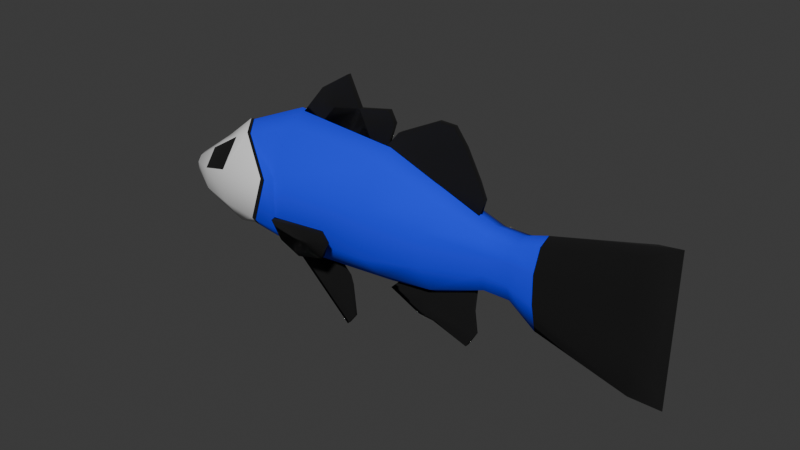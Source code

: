 # Source: Perch.blend  (saved by Blender 4.3.32; exported with 4.5.12 LTS)
import bpy
from mathutils import Matrix  # noqa: F401  (used for matrix-valued properties, if any)

bpy.ops.wm.read_factory_settings(use_empty=True)
scene = bpy.context.scene
scene.name = 'Scene'

# ---- collections
col_collection = bpy.data.collections.new('Collection'); scene.collection.children.link(col_collection)

# ---- materials (node trees are filled in below, after node groups)
mat_material_001 = bpy.data.materials.new('Material.001')
mat_material_002 = bpy.data.materials.new('Material.002')
mat_material_003 = bpy.data.materials.new('Material.003')

# ---- material node trees
mat_material_001.use_nodes = True; mat_material_001.node_tree.nodes.clear()
_N = mat_material_001.node_tree.nodes; _L = mat_material_001.node_tree.links
n0 = _N.new('ShaderNodeBsdfPrincipled'); n0.name = 'Principled BSDF'; n0.location = (10, 300)
n0.inputs[0].default_value = (0.0, 0.0242, 1.0, 1.0)
n0.inputs[2].default_value = 1.0
n1 = _N.new('ShaderNodeOutputMaterial'); n1.name = 'Material Output'; n1.location = (300, 300)
_L.new(n0.outputs[0], n1.inputs[0])
n1.is_active_output = True
mat_material_002.use_nodes = True; mat_material_002.node_tree.nodes.clear()
_N = mat_material_002.node_tree.nodes; _L = mat_material_002.node_tree.links
n0 = _N.new('ShaderNodeBsdfPrincipled'); n0.name = 'Principled BSDF'; n0.location = (10, 300)
n0.inputs[2].default_value = 1.0
n1 = _N.new('ShaderNodeOutputMaterial'); n1.name = 'Material Output'; n1.location = (300, 300)
_L.new(n0.outputs[0], n1.inputs[0])
n1.is_active_output = True
mat_material_003.use_nodes = True; mat_material_003.node_tree.nodes.clear()
_N = mat_material_003.node_tree.nodes; _L = mat_material_003.node_tree.links
n0 = _N.new('ShaderNodeBsdfPrincipled'); n0.name = 'Principled BSDF'; n0.location = (10, 300)
n0.inputs[0].default_value = (0.0, 0.0, 0.0, 1.0)
n0.inputs[2].default_value = 1.0
n1 = _N.new('ShaderNodeOutputMaterial'); n1.name = 'Material Output'; n1.location = (300, 300)
_L.new(n0.outputs[0], n1.inputs[0])
n1.is_active_output = True

# ---- world
world_world = bpy.data.worlds.new('World'); scene.world = world_world
world_world.use_nodes = True; world_world.node_tree.nodes.clear()
_N = world_world.node_tree.nodes; _L = world_world.node_tree.links
n0 = _N.new('ShaderNodeOutputWorld'); n0.name = 'World Output'; n0.location = (300, 300)
n1 = _N.new('ShaderNodeBackground'); n1.name = 'Background'; n1.location = (10, 300)
n1.inputs[0].default_value = (0.05088, 0.05088, 0.05088, 1.0)
_L.new(n1.outputs[0], n0.inputs[0])
n0.is_active_output = True
world_world.color = (0.05088, 0.05088, 0.05088)
world_world.sun_shadow_jitter_overblur = 0.0

# ---- meshes
me_cylinder = bpy.data.meshes.new('Cylinder')
me_cylinder.from_pydata([(0.0, 0.945, -2.984), (0.0, 0.571, 1.919), (0.0, -0.945, -2.984), (0.0, -0.4742, 1.919), (-0.2449, -0.3744, 1.919), (-0.3074, -0.09971, 1.898), (-0.2884, 0.2233, 1.898), (-0.2449, 0.4712, 1.919), (0.0, 1.289, 4.276e-15), (0.0, -1.028, -1.142e-08), (-0.3126, -0.7815, 1.555e-09), (-0.6535, -0.3849, -0.0215), (-0.6345, 0.4117, -0.0215), (-0.3126, 1.043, 1.297e-08), (0.0, 0.9275, 0.9596), (0.0, -0.8791, 0.9596), (-0.2858, -0.7066, 0.9596), (-0.4867, -0.2415, 0.9381), (-0.4676, 0.3167, 0.9381), (-0.2858, 0.7549, 0.9596), (0.0, -1.175, -1.84), (-0.3185, -0.9007, -1.84), (-0.713, -0.4304, -1.862), (-0.6939, 0.4572, -1.862), (-0.3185, 1.162, -1.84), (0.0, 1.436, -1.84), (0.0, -0.2823, -4.468), (0.0, -0.2823, -4.468), (0.0, -0.2823, -4.468), (0.0, -0.2823, -4.468), (0.0, -0.2823, -4.468), (0.0, -0.2823, -4.468), (-0.2928, 0.8392, -2.769), (-0.822, 0.4307, -1.939), (-0.763, -0.388, -2.26), (-0.2948, -0.799, -2.695), (0.0, -0.9234, -3.05), (-0.4099, -0.7645, -2.984), (-0.3045, -0.7789, -2.765), (-0.7532, -0.292, -2.984), (-0.7675, -0.3725, -2.335), (-0.7532, 0.292, -2.984), (-0.8259, 0.4371, -2.018), (-0.4099, 0.7645, -2.984), (-0.3025, 0.8412, -2.838), (0.0, 0.9458, -3.05), (-0.5829, -0.2784, -3.604), (-0.1652, -0.2627, -4.313), (0.0, -0.4004, -4.313), (-0.09277, -0.3624, -4.313), (-0.1652, -0.1395, -4.313), (-0.09277, -0.0399, -4.313), (0.0, -0.001835, -4.313), (-0.3659, -0.577, -3.604), (0.0, 0.5035, -3.604), (-0.3659, 0.3894, -3.604), (-0.5829, 0.09078, -3.604), (0.0, -0.6911, -3.604), (-0.2047, -0.7368, 2.792), (0.0, -0.8334, 2.792), (-0.3227, -0.248, 2.796), (-0.3354, 0.2318, 2.796), (-0.2047, 0.6101, 2.802), (0.0, 0.7067, 2.802), (-0.2451, 0.4702, 2.37), (0.0, 0.5698, 2.37), (-0.3075, -0.09936, 2.348), (-0.2885, 0.2229, 2.348), (0.0, -0.473, 2.37), (-0.2451, -0.3734, 2.37), (-0.1971, -1.161, 4.315), (0.0, -1.317, 4.758), (-0.2761, -0.3725, 4.322), (-0.2966, 0.4015, 4.322), (-0.1971, 1.012, 4.331), (0.0, 1.168, 4.774), (0.2449, -0.3744, 1.919), (0.3074, -0.09971, 1.898), (0.2884, 0.2233, 1.898), (0.2449, 0.4712, 1.919), (0.3126, -0.7815, 1.555e-09), (0.6535, -0.3849, -0.0215), (0.6345, 0.4117, -0.0215), (0.3126, 1.043, 1.297e-08), (0.2858, -0.7066, 0.9596), (0.4867, -0.2415, 0.9381), (0.4676, 0.3167, 0.9381), (0.2858, 0.7549, 0.9596), (0.3185, -0.9007, -1.84), (0.713, -0.4304, -1.862), (0.6939, 0.4572, -1.862), (0.3185, 1.162, -1.84), (0.2928, 0.8392, -2.769), (0.822, 0.4307, -1.939), (0.763, -0.388, -2.26), (0.2948, -0.799, -2.695), (0.4099, -0.7645, -2.984), (0.3045, -0.7789, -2.765), (0.7532, -0.292, -2.984), (0.7675, -0.3725, -2.335), (0.7532, 0.292, -2.984), (0.8259, 0.4371, -2.018), (0.4099, 0.7645, -2.984), (0.3025, 0.8412, -2.838), (0.5829, -0.2784, -3.604), (0.1652, -0.2627, -4.313), (0.09277, -0.3624, -4.313), (0.1652, -0.1395, -4.313), (0.09277, -0.0399, -4.313), (0.3659, -0.577, -3.604), (0.3659, 0.3894, -3.604), (0.5829, 0.09078, -3.604), (0.2047, -0.7368, 2.792), (0.3227, -0.248, 2.796), (0.3354, 0.2318, 2.796), (0.2047, 0.6101, 2.802), (0.2451, 0.4702, 2.37), (0.3075, -0.09936, 2.348), (0.2885, 0.2229, 2.348), (0.2451, -0.3734, 2.37), (0.1971, -1.161, 4.315), (0.2761, -0.3725, 4.322), (0.2966, 0.4015, 4.322), (0.1971, 1.012, 4.331), (-0.02943, -0.5389, 1.68), (-0.04223, -1.557, 1.549), (-0.03269, -0.5971, 0.5407), (-0.03, -1.338, 0.6208), (-0.02958, -0.9362, 1.644), (-0.03714, -1.072, 0.07209), (-0.03298, -0.6024, 1.129), (-0.03119, -1.36, 0.9086), (-0.03485, -1.03, 0.8634), (-0.03858, -1.295, 1.703), (-0.03357, -1.205, 0.3465), (-0.03302, -1.195, 0.886), (-0.03269, -1.256, -1.979), (-0.03269, -2.197, -0.9575), (-0.03269, -0.7653, -1.979), (-0.03269, -0.725, -1.475), (-0.03269, -0.9837, -1.992), (-0.03269, -1.447, -0.8735), (-0.03269, -1.113, -1.992), (-0.03269, -2.01, -0.8147), (-0.03269, -1.281, -0.9256), (-0.03269, -0.8544, -1.992), (-0.03269, 1.28, -1.875), (-0.03269, 1.269, -0.3871), (-0.03269, 1.889, -1.36), (-0.03269, 2.208, -0.8463), (-0.03269, 1.011, -1.645), (-0.03269, 0.9999, -0.1575), (-0.03269, 1.62, -1.13), (-0.03269, 1.838, -0.03995), (-0.03269, 0.9271, -0.363), (-0.03269, 0.6472, 1.646), (-0.03269, 1.536, 0.1522), (-0.03269, 1.9, 0.884), (-0.03269, 1.231, -0.1054), (-0.03269, 1.626, 1.368), (-0.03269, 1.384, 0.02337), (-0.03269, 1.892, 1.165), (-0.03269, 1.169, 1.613), (-0.03269, 1.117, -0.2023), (-0.03269, 0.9079, 1.724), (-0.03269, 1.022, -0.2827), (-0.03269, 1.006, -0.9014), (-0.03269, 1.729, -0.585), (-0.03269, 1.315, -1.388), (-0.03269, 1.649, 0.06365), (-0.03269, 1.367, -0.7432), (-0.1084, -0.5389, 1.681), (-0.1212, -1.557, 1.548), (-0.1116, -0.5966, 0.5408), (-0.1089, -1.34, 0.6208), (-0.1085, -0.9357, 1.644), (-0.1161, -1.072, 0.07224), (-0.1119, -0.6023, 1.129), (-0.1101, -1.36, 0.9081), (-0.1138, -1.03, 0.8635), (-0.1175, -1.294, 1.703), (-0.1125, -1.206, 0.3466), (-0.112, -1.195, 0.8859), (0.04625, -1.256, -1.979), (0.04625, -2.197, -0.9575), (0.04625, -0.7653, -1.979), (0.04625, -0.725, -1.475), (0.04625, -0.9837, -1.992), (0.04625, -1.447, -0.8735), (0.04625, -1.113, -1.992), (0.04625, -2.01, -0.8147), (0.04625, -1.281, -0.9256), (0.04625, -0.8544, -1.992), (0.04625, 1.28, -1.875), (0.04625, 1.269, -0.3871), (0.04625, 1.889, -1.36), (0.04625, 2.208, -0.8463), (0.04625, 1.011, -1.645), (0.04625, 0.9999, -0.1575), (0.04625, 1.62, -1.13), (0.04625, 1.838, -0.03995), (0.04625, 0.9271, -0.363), (0.04625, 0.6472, 1.646), (0.04625, 1.536, 0.1522), (0.04625, 1.9, 0.884), (0.04625, 1.231, -0.1054), (0.04625, 1.626, 1.368), (0.04625, 1.384, 0.02337), (0.04625, 1.892, 1.165), (0.04625, 1.169, 1.613), (0.04625, 1.117, -0.2023), (0.04625, 0.9079, 1.724), (0.04625, 1.022, -0.2827), (0.04625, 1.006, -0.9014), (0.04625, 1.729, -0.585), (0.04625, 1.315, -1.388), (0.04625, 1.649, 0.06365), (0.04625, 1.367, -0.7432), (-0.6439, -0.8185, -1.424), (-0.8304, -0.5454, -0.7389), (-0.853, -0.2061, -1.792), (-1.113, 0.08074, -0.486), (-0.6855, -0.6228, -1.771), (-1.029, -0.138, -0.4423), (-0.5787, -0.7919, -1.417), (-0.7652, -0.5189, -0.7317), (-0.7878, -0.1795, -1.785), (-1.048, 0.1073, -0.4788), (-0.6203, -0.5963, -1.764), (-0.9638, -0.1115, -0.4351), (0.6439, -0.8185, -1.424), (0.8304, -0.5454, -0.7389), (0.853, -0.2061, -1.792), (1.113, 0.08074, -0.486), (0.6855, -0.6228, -1.771), (1.029, -0.138, -0.4423), (0.5787, -0.7919, -1.417), (0.7652, -0.5189, -0.7317), (0.7878, -0.1795, -1.785), (1.048, 0.1073, -0.4788), (0.6203, -0.5963, -1.764), (0.9638, -0.1115, -0.4351)], [], [(15, 3, 4, 16), (16, 4, 5, 17), (17, 5, 6, 18), (18, 6, 7, 19), (19, 7, 1, 14), (65, 64, 62, 63), (24, 13, 8, 25), (23, 12, 13, 24), (22, 11, 12, 23), (21, 10, 11, 22), (20, 9, 10, 21), (13, 19, 14, 8), (12, 18, 19, 13), (11, 17, 18, 12), (10, 16, 17, 11), (9, 15, 16, 10), (34, 33, 42, 40), (26, 27, 28, 29, 30, 31), (28, 27, 48, 49), (35, 34, 40, 38), (2, 35, 38, 36), (32, 0, 45, 44), (26, 31, 51, 52), (33, 32, 44, 42), (31, 30, 50, 51), (30, 29, 47, 50), (29, 28, 49, 47), (53, 46, 47, 49), (32, 33, 23, 24), (0, 32, 24, 25), (35, 2, 20, 21), (34, 35, 21, 22), (33, 34, 22, 23), (36, 38, 37), (37, 38, 40, 39), (39, 40, 42, 41), (41, 42, 44, 43), (43, 44, 45), (55, 54, 52, 51), (46, 56, 50, 47), (57, 53, 49, 48), (56, 55, 51, 50), (41, 43, 55, 56), (36, 37, 53, 57), (39, 41, 56, 46), (43, 45, 54, 55), (37, 39, 46, 53), (67, 66, 60, 61), (69, 68, 59, 58), (64, 67, 61, 62), (66, 69, 58, 60), (5, 4, 69, 66), (7, 6, 67, 64), (4, 3, 68, 69), (6, 5, 66, 67), (1, 7, 64, 65), (58, 59, 71, 70), (70, 71, 75, 74, 73, 72), (62, 61, 73, 74), (60, 58, 70, 72), (63, 62, 74, 75), (61, 60, 72, 73), (15, 84, 76, 3), (84, 85, 77, 76), (85, 86, 78, 77), (86, 87, 79, 78), (87, 14, 1, 79), (65, 63, 115, 116), (91, 25, 8, 83), (90, 91, 83, 82), (89, 90, 82, 81), (88, 89, 81, 80), (20, 88, 80, 9), (83, 8, 14, 87), (82, 83, 87, 86), (81, 82, 86, 85), (80, 81, 85, 84), (9, 80, 84, 15), (94, 99, 101, 93), (28, 106, 48, 27), (95, 97, 99, 94), (2, 36, 97, 95), (92, 103, 45, 0), (26, 52, 108, 31), (93, 101, 103, 92), (31, 108, 107, 30), (30, 107, 105, 29), (29, 105, 106, 28), (109, 106, 105, 104), (92, 91, 90, 93), (0, 25, 91, 92), (95, 88, 20, 2), (94, 89, 88, 95), (93, 90, 89, 94), (36, 96, 97), (96, 98, 99, 97), (98, 100, 101, 99), (100, 102, 103, 101), (102, 45, 103), (110, 108, 52, 54), (104, 105, 107, 111), (57, 48, 106, 109), (111, 107, 108, 110), (100, 111, 110, 102), (36, 57, 109, 96), (98, 104, 111, 100), (102, 110, 54, 45), (96, 109, 104, 98), (118, 114, 113, 117), (119, 112, 59, 68), (116, 115, 114, 118), (117, 113, 112, 119), (77, 117, 119, 76), (79, 116, 118, 78), (76, 119, 68, 3), (78, 118, 117, 77), (1, 65, 116, 79), (112, 120, 71, 59), (120, 121, 122, 123, 75, 71), (115, 123, 122, 114), (113, 121, 120, 112), (63, 75, 123, 115), (114, 122, 121, 113), (135, 131, 127, 134), (130, 132, 129, 126), (124, 128, 132, 130), (133, 125, 131, 135), (128, 133, 135, 132), (132, 135, 134, 129), (145, 144, 139, 138), (142, 143, 141, 140), (136, 137, 143, 142), (140, 141, 144, 145), (146, 147, 149, 148), (170, 169, 153, 167), (160, 161, 157, 156), (163, 162, 159, 158), (158, 159, 161, 160), (165, 164, 162, 163), (154, 155, 164, 165), (168, 170, 167, 152), (150, 166, 170, 168), (166, 151, 169, 170), (182, 181, 174, 178), (177, 173, 176, 179), (171, 177, 179, 175), (180, 182, 178, 172), (175, 179, 182, 180), (179, 176, 181, 182), (192, 185, 186, 191), (189, 187, 188, 190), (183, 189, 190, 184), (187, 192, 191, 188), (193, 195, 196, 194), (217, 214, 200, 216), (207, 203, 204, 208), (210, 205, 206, 209), (205, 207, 208, 206), (212, 210, 209, 211), (201, 212, 211, 202), (215, 199, 214, 217), (197, 215, 217, 213), (213, 217, 216, 198), (124, 130, 177, 171), (125, 133, 180, 172), (127, 131, 178, 174), (126, 129, 176, 173), (128, 124, 171, 175), (129, 134, 181, 176), (130, 126, 173, 177), (131, 125, 172, 178), (133, 128, 175, 180), (134, 127, 174, 181), (136, 142, 189, 183), (137, 136, 183, 184), (139, 144, 191, 186), (138, 139, 186, 185), (140, 145, 192, 187), (141, 143, 190, 188), (142, 140, 187, 189), (143, 137, 184, 190), (144, 141, 188, 191), (145, 138, 185, 192), (146, 148, 195, 193), (147, 146, 193, 194), (149, 147, 194, 196), (148, 149, 196, 195), (168, 152, 199, 215), (166, 150, 197, 213), (169, 151, 198, 216), (167, 153, 200, 214), (160, 156, 203, 207), (155, 154, 201, 202), (164, 155, 202, 211), (156, 157, 204, 203), (163, 158, 205, 210), (161, 159, 206, 208), (158, 160, 207, 205), (157, 161, 208, 204), (159, 162, 209, 206), (165, 163, 210, 212), (162, 164, 211, 209), (154, 165, 212, 201), (151, 166, 213, 198), (152, 167, 214, 199), (150, 168, 215, 197), (153, 169, 216, 200), (222, 223, 221, 220), (218, 219, 223, 222), (228, 226, 227, 229), (224, 228, 229, 225), (218, 222, 228, 224), (219, 218, 224, 225), (221, 223, 229, 227), (220, 221, 227, 226), (222, 220, 226, 228), (223, 219, 225, 229), (234, 232, 233, 235), (230, 234, 235, 231), (240, 241, 239, 238), (236, 237, 241, 240), (230, 236, 240, 234), (231, 237, 236, 230), (233, 239, 241, 235), (232, 238, 239, 233), (234, 240, 238, 232), (235, 241, 237, 231)])
me_cylinder.polygons.foreach_set('use_smooth', [True] * 227)
me_cylinder.polygons.foreach_set('material_index', [0, 0, 0, 0, 0, 0, 0, 0, 0, 0, 0, 0, 0, 0, 0, 0, 2, 1, 1, 2, 2, 2, 1, 2, 1, 1, 1, 1, 0, 0, 0, 0, 0, 1, 1, 1, 1, 1, 1, 1, 1, 1, 2, 1, 1, 1, 1, 0, 0, 0, 0, 0, 0, 0, 0, 0, 2, 2, 2, 2, 2, 2, 0, 0, 0, 0, 0, 0, 0, 0, 0, 0, 0, 0, 0, 0, 0, 0, 2, 1, 2, 2, 2, 1, 2, 1, 1, 1, 1, 0, 0, 0, 0, 0, 1, 1, 1, 1, 1, 1, 1, 1, 1, 2, 1, 1, 1, 1, 0, 0, 0, 0, 0, 0, 0, 0, 0, 2, 2, 2, 2, 2, 2, 2, 2, 2, 2, 2, 2, 2, 2, 2, 2, 2, 2, 2, 2, 2, 2, 2, 2, 2, 2, 2, 2, 2, 2, 2, 2, 2, 2, 2, 2, 2, 2, 2, 2, 2, 2, 2, 2, 2, 2, 2, 2, 2, 2, 2, 2, 2, 2, 2, 2, 2, 2, 2, 2, 2, 2, 2, 2, 2, 2, 2, 2, 2, 2, 2, 2, 2, 2, 2, 2, 2, 2, 2, 2, 2, 2, 2, 2, 2, 2, 2, 2, 2, 2, 2, 2, 2, 2, 2, 2, 2, 2, 2, 2, 0, 0, 0, 0, 0, 0, 0, 0, 0, 0])
_uv = me_cylinder.uv_layers.new(name='UVMap')
_uv.uv.foreach_set('vector', [0.5, 0.875, 0.5, 1.0, 0.4, 1.0, 0.4, 0.875, 0.4, 0.875, 0.4, 1.0, 0.3, 1.0, 0.3, 0.875, 0.3, 0.875, 0.3, 1.0, 0.2, 1.0, 0.2, 0.875, 0.2, 0.875, 0.2, 1.0, 0.1, 1.0, 0.1, 0.875, 0.1, 0.875, 0.1, 1.0, -7.451e-08, 1.0, -7.451e-08, 0.875, -7.451e-08, 1.0, 0.1, 1.0, 0.1, 1.0, -7.451e-08, 1.0, 0.1, 0.625, 0.1, 0.75, -7.451e-08, 0.75, -7.451e-08, 0.625, 0.2, 0.625, 0.2, 0.75, 0.1, 0.75, 0.1, 0.625, 0.3, 0.625, 0.3, 0.75, 0.2, 0.75, 0.2, 0.625, 0.4, 0.625, 0.4, 0.75, 0.3, 0.75, 0.3, 0.625, 0.5, 0.625, 0.5, 0.75, 0.4, 0.75, 0.4, 0.625, 0.1, 0.75, 0.1, 0.875, -7.451e-08, 0.875, -7.451e-08, 0.75, 0.2, 0.75, 0.2, 0.875, 0.1, 0.875, 0.1, 0.75, 0.3, 0.75, 0.3, 0.875, 0.2, 0.875, 0.2, 0.75, 0.4, 0.75, 0.4, 0.875, 0.3, 0.875, 0.3, 0.75, 0.5, 0.75, 0.5, 0.875, 0.4, 0.875, 0.4, 0.75, 0.3, 0.5791, 0.2, 0.6142, 0.2, 0.6142, 0.3, 0.5791, 0.75, 0.49, 0.75, 0.01, 0.6089, 0.05584, 0.5217, 0.1758, 0.5217, 0.3242, 0.6089, 0.4442, 0.6089, 0.05584, 0.75, 0.01, 0.75, 0.01, 0.6089, 0.05584, 0.4, 0.5316, 0.3, 0.5791, 0.3, 0.5791, 0.4, 0.5316, 0.5, 0.5, 0.4, 0.5316, 0.4, 0.5316, 0.5, 0.5, 0.1, 0.5235, -7.451e-08, 0.5, -7.451e-08, 0.5, 0.1, 0.5235, 0.75, 0.49, 0.6089, 0.4442, 0.6089, 0.4442, 0.75, 0.49, 0.2, 0.6142, 0.1, 0.5235, 0.1, 0.5235, 0.2, 0.6142, 0.6089, 0.4442, 0.5217, 0.3242, 0.5217, 0.3242, 0.6089, 0.4442, 0.5217, 0.3242, 0.5217, 0.1758, 0.5217, 0.1758, 0.5217, 0.3242, 0.5217, 0.1758, 0.6089, 0.05584, 0.6089, 0.05584, 0.5217, 0.1758, 0.4, 0.5, 0.3, 0.5, 0.3, 0.5, 0.4, 0.5, 0.1, 0.5235, 0.2, 0.6142, 0.2, 0.625, 0.1, 0.625, -7.451e-08, 0.5, 0.1, 0.5235, 0.1, 0.625, -7.451e-08, 0.625, 0.4, 0.5316, 0.5, 0.5, 0.5, 0.625, 0.4, 0.625, 0.3, 0.5791, 0.4, 0.5316, 0.4, 0.625, 0.3, 0.625, 0.2, 0.6142, 0.3, 0.5791, 0.3, 0.625, 0.2, 0.625, 0.5, 0.5, 0.4, 0.5316, 0.4, 0.5, 0.4, 0.5, 0.4, 0.5316, 0.3, 0.5791, 0.3, 0.5, 0.3, 0.5, 0.3, 0.5791, 0.2, 0.6142, 0.2, 0.5, 0.2, 0.5, 0.2, 0.6142, 0.1, 0.5235, 0.1, 0.5, 0.1, 0.5, 0.1, 0.5235, -7.451e-08, 0.5, 0.1, 0.5, -7.451e-08, 0.5, -7.451e-08, 0.5, 0.1, 0.5, 0.3, 0.5, 0.2, 0.5, 0.2, 0.5, 0.3, 0.5, 0.5, 0.5, 0.4, 0.5, 0.4, 0.5, 0.5, 0.5, 0.2, 0.5, 0.1, 0.5, 0.1, 0.5, 0.2, 0.5, 0.2, 0.5, 0.1, 0.5, 0.1, 0.5, 0.2, 0.5, 0.5, 0.5, 0.4, 0.5, 0.4, 0.5, 0.5, 0.5, 0.3, 0.5, 0.2, 0.5, 0.2, 0.5, 0.3, 0.5, 0.1, 0.5, -7.451e-08, 0.5, -7.451e-08, 0.5, 0.1, 0.5, 0.4, 0.5, 0.3, 0.5, 0.3, 0.5, 0.4, 0.5, 0.2, 1.0, 0.3, 1.0, 0.3, 1.0, 0.2, 1.0, 0.4, 1.0, 0.5, 1.0, 0.5, 1.0, 0.4, 1.0, 0.1, 1.0, 0.2, 1.0, 0.2, 1.0, 0.1, 1.0, 0.3, 1.0, 0.4, 1.0, 0.4, 1.0, 0.3, 1.0, 0.3, 1.0, 0.4, 1.0, 0.4, 1.0, 0.3, 1.0, 0.1, 1.0, 0.2, 1.0, 0.2, 1.0, 0.1, 1.0, 0.4, 1.0, 0.5, 1.0, 0.5, 1.0, 0.4, 1.0, 0.2, 1.0, 0.3, 1.0, 0.3, 1.0, 0.2, 1.0, -7.451e-08, 1.0, 0.1, 1.0, 0.1, 1.0, -7.451e-08, 1.0, 0.4, 1.0, 0.5, 1.0, 0.5, 1.0, 0.4, 1.0, 0.4, 1.0, 0.5, 1.0, -7.451e-08, 1.0, 0.1, 1.0, 0.2, 1.0, 0.3, 1.0, 0.1, 1.0, 0.2, 1.0, 0.2, 1.0, 0.1, 1.0, 0.3, 1.0, 0.4, 1.0, 0.4, 1.0, 0.3, 1.0, -7.451e-08, 1.0, 0.1, 1.0, 0.1, 1.0, -7.451e-08, 1.0, 0.2, 1.0, 0.3, 1.0, 0.3, 1.0, 0.2, 1.0, 0.5, 0.875, 0.4, 0.875, 0.4, 1.0, 0.5, 1.0, 0.4, 0.875, 0.3, 0.875, 0.3, 1.0, 0.4, 1.0, 0.3, 0.875, 0.2, 0.875, 0.2, 1.0, 0.3, 1.0, 0.2, 0.875, 0.1, 0.875, 0.1, 1.0, 0.2, 1.0, 0.1, 0.875, -7.451e-08, 0.875, -7.451e-08, 1.0, 0.1, 1.0, -7.451e-08, 1.0, -7.451e-08, 1.0, 0.1, 1.0, 0.1, 1.0, 0.1, 0.625, -7.451e-08, 0.625, -7.451e-08, 0.75, 0.1, 0.75, 0.2, 0.625, 0.1, 0.625, 0.1, 0.75, 0.2, 0.75, 0.3, 0.625, 0.2, 0.625, 0.2, 0.75, 0.3, 0.75, 0.4, 0.625, 0.3, 0.625, 0.3, 0.75, 0.4, 0.75, 0.5, 0.625, 0.4, 0.625, 0.4, 0.75, 0.5, 0.75, 0.1, 0.75, -7.451e-08, 0.75, -7.451e-08, 0.875, 0.1, 0.875, 0.2, 0.75, 0.1, 0.75, 0.1, 0.875, 0.2, 0.875, 0.3, 0.75, 0.2, 0.75, 0.2, 0.875, 0.3, 0.875, 0.4, 0.75, 0.3, 0.75, 0.3, 0.875, 0.4, 0.875, 0.5, 0.75, 0.4, 0.75, 0.4, 0.875, 0.5, 0.875, 0.3, 0.5791, 0.3, 0.5791, 0.2, 0.6142, 0.2, 0.6142, 0.6089, 0.05584, 0.6089, 0.05584, 0.75, 0.01, 0.75, 0.01, 0.4, 0.5316, 0.4, 0.5316, 0.3, 0.5791, 0.3, 0.5791, 0.5, 0.5, 0.5, 0.5, 0.4, 0.5316, 0.4, 0.5316, 0.1, 0.5235, 0.1, 0.5235, -7.451e-08, 0.5, -7.451e-08, 0.5, 0.75, 0.49, 0.75, 0.49, 0.6089, 0.4442, 0.6089, 0.4442, 0.2, 0.6142, 0.2, 0.6142, 0.1, 0.5235, 0.1, 0.5235, 0.6089, 0.4442, 0.6089, 0.4442, 0.5217, 0.3242, 0.5217, 0.3242, 0.5217, 0.3242, 0.5217, 0.3242, 0.5217, 0.1758, 0.5217, 0.1758, 0.5217, 0.1758, 0.5217, 0.1758, 0.6089, 0.05584, 0.6089, 0.05584, 0.4, 0.5, 0.4, 0.5, 0.3, 0.5, 0.3, 0.5, 0.1, 0.5235, 0.1, 0.625, 0.2, 0.625, 0.2, 0.6142, -7.451e-08, 0.5, -7.451e-08, 0.625, 0.1, 0.625, 0.1, 0.5235, 0.4, 0.5316, 0.4, 0.625, 0.5, 0.625, 0.5, 0.5, 0.3, 0.5791, 0.3, 0.625, 0.4, 0.625, 0.4, 0.5316, 0.2, 0.6142, 0.2, 0.625, 0.3, 0.625, 0.3, 0.5791, 0.5, 0.5, 0.4, 0.5, 0.4, 0.5316, 0.4, 0.5, 0.3, 0.5, 0.3, 0.5791, 0.4, 0.5316, 0.3, 0.5, 0.2, 0.5, 0.2, 0.6142, 0.3, 0.5791, 0.2, 0.5, 0.1, 0.5, 0.1, 0.5235, 0.2, 0.6142, 0.1, 0.5, -7.451e-08, 0.5, 0.1, 0.5235, 0.1, 0.5, 0.1, 0.5, -7.451e-08, 0.5, -7.451e-08, 0.5, 0.3, 0.5, 0.3, 0.5, 0.2, 0.5, 0.2, 0.5, 0.5, 0.5, 0.5, 0.5, 0.4, 0.5, 0.4, 0.5, 0.2, 0.5, 0.2, 0.5, 0.1, 0.5, 0.1, 0.5, 0.2, 0.5, 0.2, 0.5, 0.1, 0.5, 0.1, 0.5, 0.5, 0.5, 0.5, 0.5, 0.4, 0.5, 0.4, 0.5, 0.3, 0.5, 0.3, 0.5, 0.2, 0.5, 0.2, 0.5, 0.1, 0.5, 0.1, 0.5, -7.451e-08, 0.5, -7.451e-08, 0.5, 0.4, 0.5, 0.4, 0.5, 0.3, 0.5, 0.3, 0.5, 0.2, 1.0, 0.2, 1.0, 0.3, 1.0, 0.3, 1.0, 0.4, 1.0, 0.4, 1.0, 0.5, 1.0, 0.5, 1.0, 0.1, 1.0, 0.1, 1.0, 0.2, 1.0, 0.2, 1.0, 0.3, 1.0, 0.3, 1.0, 0.4, 1.0, 0.4, 1.0, 0.3, 1.0, 0.3, 1.0, 0.4, 1.0, 0.4, 1.0, 0.1, 1.0, 0.1, 1.0, 0.2, 1.0, 0.2, 1.0, 0.4, 1.0, 0.4, 1.0, 0.5, 1.0, 0.5, 1.0, 0.2, 1.0, 0.2, 1.0, 0.3, 1.0, 0.3, 1.0, -7.451e-08, 1.0, -7.451e-08, 1.0, 0.1, 1.0, 0.1, 1.0, 0.4, 1.0, 0.4, 1.0, 0.5, 1.0, 0.5, 1.0, 0.4, 1.0, 0.3, 1.0, 0.2, 1.0, 0.1, 1.0, -7.451e-08, 1.0, 0.5, 1.0, 0.1, 1.0, 0.1, 1.0, 0.2, 1.0, 0.2, 1.0, 0.3, 1.0, 0.3, 1.0, 0.4, 1.0, 0.4, 1.0, -7.451e-08, 1.0, -7.451e-08, 1.0, 0.1, 1.0, 0.1, 1.0, 0.2, 1.0, 0.2, 1.0, 0.3, 1.0, 0.3, 1.0, 0.75, 0.5, 1.0, 0.5, 1.0, 1.0, 0.75, 1.0, 0.0, 0.5, 0.5, 0.5, 0.5, 1.0, 0.0, 1.0, 0.0, 0.0, 0.5, 0.0, 0.5, 0.5, 0.0, 0.5, 0.75, 0.0, 1.0, 0.0, 1.0, 0.5, 0.75, 0.5, 0.5, 0.0, 0.75, 0.0, 0.75, 0.5, 0.5, 0.5, 0.5, 0.5, 0.75, 0.5, 0.75, 1.0, 0.5, 1.0, 0.0, 0.75, 1.0, 0.75, 1.0, 1.0, 0.0, 1.0, 0.0, 0.25, 1.0, 0.25, 1.0, 0.5, 0.0, 0.5, 0.0, 0.0, 1.0, 0.0, 1.0, 0.25, 0.0, 0.25, 0.0, 0.5, 1.0, 0.5, 1.0, 0.75, 0.0, 0.75, 0.0, 0.0, 1.0, 0.0, 1.0, 1.0, 0.0, 1.0, 0.5, 0.5, 1.0, 0.5, 1.0, 1.0, 0.5, 1.0, 0.0, 0.75, 1.0, 0.75, 1.0, 1.0, 0.0, 1.0, 0.0, 0.3119, 1.0, 0.3119, 1.0, 0.5, 0.0, 0.5, 0.0, 0.5, 1.0, 0.5, 1.0, 0.75, 0.0, 0.75, 0.0, 0.156, 1.0, 0.156, 1.0, 0.3119, 0.0, 0.3119, 0.0, 0.0, 1.0, 0.0, 1.0, 0.156, 0.0, 0.156, 0.0, 0.5, 0.5, 0.5, 0.5, 1.0, 0.0, 1.0, 0.0, 0.0, 0.5, 0.0, 0.5, 0.5, 0.0, 0.5, 0.5, 0.0, 1.0, 0.0, 1.0, 0.5, 0.5, 0.5, 0.75, 0.5, 0.75, 1.0, 1.0, 1.0, 1.0, 0.5, 0.0, 0.5, 0.0, 1.0, 0.5, 1.0, 0.5, 0.5, 0.0, 0.0, 0.0, 0.5, 0.5, 0.5, 0.5, 0.0, 0.75, 0.0, 0.75, 0.5, 1.0, 0.5, 1.0, 0.0, 0.5, 0.0, 0.5, 0.5, 0.75, 0.5, 0.75, 0.0, 0.5, 0.5, 0.5, 1.0, 0.75, 1.0, 0.75, 0.5, 0.0, 0.75, 0.0, 1.0, 1.0, 1.0, 1.0, 0.75, 0.0, 0.25, 0.0, 0.5, 1.0, 0.5, 1.0, 0.25, 0.0, 0.0, 0.0, 0.25, 1.0, 0.25, 1.0, 0.0, 0.0, 0.5, 0.0, 0.75, 1.0, 0.75, 1.0, 0.5, 0.0, 0.0, 0.0, 1.0, 1.0, 1.0, 1.0, 0.0, 0.5, 0.5, 0.5, 1.0, 1.0, 1.0, 1.0, 0.5, 0.0, 0.75, 0.0, 1.0, 1.0, 1.0, 1.0, 0.75, 0.0, 0.3119, 0.0, 0.5, 1.0, 0.5, 1.0, 0.3119, 0.0, 0.5, 0.0, 0.75, 1.0, 0.75, 1.0, 0.5, 0.0, 0.156, 0.0, 0.3119, 1.0, 0.3119, 1.0, 0.156, 0.0, 0.0, 0.0, 0.156, 1.0, 0.156, 1.0, 0.0, 0.0, 0.5, 0.0, 1.0, 0.5, 1.0, 0.5, 0.5, 0.0, 0.0, 0.0, 0.5, 0.5, 0.5, 0.5, 0.0, 0.5, 0.0, 0.5, 0.5, 1.0, 0.5, 1.0, 0.0, 0.0, 0.0, 0.0, 0.5, 0.0, 0.5, 0.0, 0.0, 1.0, 0.0, 0.75, 0.0, 0.75, 0.0, 1.0, 0.0, 1.0, 1.0, 1.0, 0.5, 1.0, 0.5, 1.0, 1.0, 0.0, 1.0, 0.5, 1.0, 0.5, 1.0, 0.0, 1.0, 0.5, 0.0, 0.0, 0.0, 0.0, 0.0, 0.5, 0.0, 0.5, 1.0, 0.75, 1.0, 0.75, 1.0, 0.5, 1.0, 0.0, 0.5, 0.0, 1.0, 0.0, 1.0, 0.0, 0.5, 1.0, 0.5, 1.0, 0.0, 1.0, 0.0, 1.0, 0.5, 0.75, 0.0, 0.5, 0.0, 0.5, 0.0, 0.75, 0.0, 0.75, 1.0, 1.0, 1.0, 1.0, 1.0, 0.75, 1.0, 0.0, 0.0, 0.0, 0.25, 0.0, 0.25, 0.0, 0.0, 1.0, 0.0, 0.0, 0.0, 0.0, 0.0, 1.0, 0.0, 1.0, 1.0, 1.0, 0.75, 1.0, 0.75, 1.0, 1.0, 0.0, 1.0, 1.0, 1.0, 1.0, 1.0, 0.0, 1.0, 0.0, 0.5, 0.0, 0.75, 0.0, 0.75, 0.0, 0.5, 1.0, 0.5, 1.0, 0.25, 1.0, 0.25, 1.0, 0.5, 0.0, 0.25, 0.0, 0.5, 0.0, 0.5, 0.0, 0.25, 1.0, 0.25, 1.0, 0.0, 1.0, 0.0, 1.0, 0.25, 1.0, 0.75, 1.0, 0.5, 1.0, 0.5, 1.0, 0.75, 0.0, 0.75, 0.0, 1.0, 0.0, 1.0, 0.0, 0.75, 0.0, 0.0, 0.0, 1.0, 0.0, 1.0, 0.0, 0.0, 1.0, 0.0, 0.0, 0.0, 0.0, 0.0, 1.0, 0.0, 1.0, 1.0, 1.0, 0.0, 1.0, 0.0, 1.0, 1.0, 0.0, 1.0, 1.0, 1.0, 1.0, 1.0, 0.0, 1.0, 0.0, 0.5, 0.0, 1.0, 0.0, 1.0, 0.0, 0.5, 0.5, 0.0, 0.0, 0.0, 0.0, 0.0, 0.5, 0.0, 1.0, 0.5, 1.0, 0.0, 1.0, 0.0, 1.0, 0.5, 0.5, 1.0, 1.0, 1.0, 1.0, 1.0, 0.5, 1.0, 0.0, 0.75, 0.0, 1.0, 0.0, 1.0, 0.0, 0.75, 1.0, 0.0, 0.0, 0.0, 0.0, 0.0, 1.0, 0.0, 1.0, 0.156, 1.0, 0.0, 1.0, 0.0, 1.0, 0.156, 0.0, 1.0, 1.0, 1.0, 1.0, 1.0, 0.0, 1.0, 0.0, 0.3119, 0.0, 0.5, 0.0, 0.5, 0.0, 0.3119, 1.0, 0.75, 1.0, 0.5, 1.0, 0.5, 1.0, 0.75, 0.0, 0.5, 0.0, 0.75, 0.0, 0.75, 0.0, 0.5, 1.0, 1.0, 1.0, 0.75, 1.0, 0.75, 1.0, 1.0, 1.0, 0.5, 1.0, 0.3119, 1.0, 0.3119, 1.0, 0.5, 0.0, 0.156, 0.0, 0.3119, 0.0, 0.3119, 0.0, 0.156, 1.0, 0.3119, 1.0, 0.156, 1.0, 0.156, 1.0, 0.3119, 0.0, 0.0, 0.0, 0.156, 0.0, 0.156, 0.0, 0.0, 1.0, 0.0, 0.5, 0.0, 0.5, 0.0, 1.0, 0.0, 0.0, 1.0, 0.5, 1.0, 0.5, 1.0, 0.0, 1.0, 0.0, 0.0, 0.0, 0.5, 0.0, 0.5, 0.0, 0.0, 1.0, 1.0, 1.0, 0.5, 1.0, 0.5, 1.0, 1.0, 0.0, 0.5, 1.0, 0.5, 1.0, 1.0, 0.0, 1.0, 0.0, 0.0, 1.0, 0.0, 1.0, 0.5, 0.0, 0.5, 0.0, 0.5, 0.0, 1.0, 1.0, 1.0, 1.0, 0.5, 0.0, 0.0, 0.0, 0.5, 1.0, 0.5, 1.0, 0.0, 0.0, 0.0, 0.0, 0.5, 0.0, 0.5, 0.0, 0.0, 1.0, 0.0, 0.0, 0.0, 0.0, 0.0, 1.0, 0.0, 1.0, 1.0, 1.0, 0.5, 1.0, 0.5, 1.0, 1.0, 0.0, 1.0, 1.0, 1.0, 1.0, 1.0, 0.0, 1.0, 0.0, 0.5, 0.0, 1.0, 0.0, 1.0, 0.0, 0.5, 1.0, 0.5, 1.0, 0.0, 1.0, 0.0, 1.0, 0.5, 0.0, 0.5, 0.0, 1.0, 1.0, 1.0, 1.0, 0.5, 0.0, 0.0, 0.0, 0.5, 1.0, 0.5, 1.0, 0.0, 0.0, 0.5, 1.0, 0.5, 1.0, 1.0, 0.0, 1.0, 0.0, 0.0, 1.0, 0.0, 1.0, 0.5, 0.0, 0.5, 0.0, 0.0, 0.0, 0.0, 0.0, 0.5, 0.0, 0.5, 1.0, 0.0, 1.0, 0.0, 0.0, 0.0, 0.0, 0.0, 1.0, 1.0, 1.0, 1.0, 1.0, 0.5, 1.0, 0.5, 0.0, 1.0, 0.0, 1.0, 1.0, 1.0, 1.0, 1.0, 0.0, 0.5, 0.0, 0.5, 0.0, 1.0, 0.0, 1.0, 1.0, 0.5, 1.0, 0.5, 1.0, 0.0, 1.0, 0.0])
me_cylinder.materials.append(mat_material_001)
me_cylinder.materials.append(mat_material_002)
me_cylinder.materials.append(mat_material_003)
me_cylinder.update()
arm_armature = bpy.data.armatures.new('Armature')  # bones are not reproduced

# ---- objects
ob_fish = bpy.data.objects.new('Fish', me_cylinder)
ob_armature = bpy.data.objects.new('Armature', arm_armature)

# ---- transforms, parenting, visibility, modifiers, constraints
ob_fish.parent = ob_armature
ob_fish.matrix_parent_inverse = Matrix(((1.947e-07, 1.694e-21, 1.0, -0.0), (1.344e-07, 1.0, -2.616e-14, -0.0), (-1.0, 1.344e-07, 1.947e-07, -0.0), (-0.0, -0.0, -0.0, 1.0)))
ob_fish.location = (0.0, 0.0, 0.0)
ob_fish.rotation_euler = (1.571, -0.0, 1.571)
ob_fish.scale = (0.5652, 0.5652, 0.5652)
_vg = ob_fish.vertex_groups.new(name='Bone')
for _i, _w in zip([0, 8, 9, 10, 11, 12, 13, 14, 15, 16, 17, 18, 19, 20, 21, 22, 23, 24, 25, 32, 33, 34, 40, 42, 43, 44, 45, 80, 81, 82, 83, 84, 85, 86, 87, 88, 89, 90, 91, 92, 93, 94, 99, 101, 102, 103, 124, 125, 126, 127, 128, 129, 130, 131, 132, 133, 134, 135, 136, 137, 138, 139, 140, 141, 142, 143, 144, 145, 146, 147, 148, 149, 150, 151, 152, 153, 155, 156, 157, 158, 159, 160, 161, 162, 164, 166, 167, 168, 169, 170, 171, 172, 173, 174, 175, 176, 177, 178, 179, 180, 181, 182, 183, 184, 185, 186, 187, 188, 189, 190, 191, 192, 193, 194, 195, 196, 197, 198, 199, 200, 202, 203, 204, 205, 206, 207, 208, 209, 211, 213, 214, 215, 216, 217], [0.03723, 0.5244, 0.4982, 0.5323, 0.7858, 0.8055, 0.5438, 0.1015, 0.08272, 0.07644, 0.06704, 0.07209, 0.09048, 0.04608, 0.05052, 0.06113, 0.127, 0.5336, 0.5279, 0.08377, 0.09301, 0.008972, 0.002208, 0.08273, 0.03634, 0.07059, 0.02483, 0.5323, 0.7858, 0.8055, 0.5438, 0.07644, 0.06704, 0.07209, 0.09048, 0.05052, 0.06113, 0.127, 0.5336, 0.08377, 0.09301, 0.008972, 0.002208, 0.08273, 0.03634, 0.07059, 0.1414, 0.1321, 0.1247, 0.1269, 0.135, 0.1244, 0.1286, 0.1282, 0.1272, 0.1332, 0.1256, 0.1278, 0.8828, 0.8677, 0.8797, 0.8595, 0.8843, 0.8683, 0.8846, 0.8674, 0.8678, 0.8821, 0.5388, 0.4005, 0.4864, 0.4478, 0.7093, 0.6287, 0.6802, 0.6412, 0.08159, 0.02098, 0.05229, 0.005019, 0.06169, 0.01319, 0.05774, 0.07097, 0.07777, 0.6595, 0.6524, 0.6995, 0.6389, 0.6591, 0.1395, 0.1321, 0.1248, 0.1269, 0.1349, 0.1244, 0.1283, 0.1282, 0.1272, 0.1332, 0.1256, 0.1278, 0.8825, 0.8677, 0.8805, 0.8608, 0.8839, 0.8682, 0.8832, 0.8674, 0.8678, 0.8823, 0.5354, 0.3986, 0.486, 0.4479, 0.7065, 0.6275, 0.6802, 0.6412, 0.08015, 0.02099, 0.05229, 0.005037, 0.06168, 0.0132, 0.05774, 0.07087, 0.07735, 0.6594, 0.6525, 0.6992, 0.6389, 0.6593]): _vg.add([_i], _w, 'REPLACE')
_vg = ob_fish.vertex_groups.new(name='Bone.001')
for _i, _w in zip([0, 2, 8, 9, 10, 11, 12, 13, 20, 21, 22, 23, 24, 25, 26, 27, 28, 29, 30, 31, 32, 33, 34, 35, 36, 37, 38, 39, 40, 41, 42, 43, 44, 45, 46, 47, 48, 49, 50, 51, 52, 53, 54, 55, 56, 57, 80, 81, 82, 83, 88, 89, 90, 91, 92, 93, 94, 95, 96, 97, 98, 99, 100, 101, 102, 103, 104, 105, 106, 107, 108, 109, 110, 111, 136, 137, 138, 139, 140, 141, 142, 143, 144, 145, 146, 147, 148, 149, 150, 151, 152, 153, 166, 167, 168, 169, 170, 183, 184, 185, 186, 187, 188, 189, 190, 191, 192, 193, 194, 195, 196, 197, 198, 199, 200, 213, 214, 215, 216, 217], [0.9523, 0.992, 0.01487, 0.03524, 0.02217, 0.04201, 0.03706, 0.01114, 0.9201, 0.9199, 0.9233, 0.8575, 0.4217, 0.4184, 0.9995, 1.0, 0.9996, 0.9996, 0.9996, 0.9996, 0.9087, 0.8953, 0.9633, 0.982, 0.9931, 0.9917, 0.9849, 0.9911, 0.9677, 0.9798, 0.9069, 0.9529, 0.9231, 0.9591, 0.9976, 0.9995, 0.9995, 0.9995, 0.9995, 0.9994, 0.9994, 0.9979, 0.9939, 0.9945, 0.9964, 0.9981, 0.02217, 0.04201, 0.03706, 0.01114, 0.9199, 0.9233, 0.8575, 0.4217, 0.9087, 0.8953, 0.9633, 0.982, 0.9917, 0.9849, 0.9911, 0.9677, 0.9798, 0.9069, 0.9529, 0.9231, 0.9976, 0.9995, 0.9995, 0.9995, 0.9994, 0.9979, 0.9945, 0.9964, 0.1086, 0.1237, 0.1101, 0.1316, 0.1069, 0.1231, 0.1068, 0.124, 0.1236, 0.1087, 0.4612, 0.5995, 0.5136, 0.5522, 0.1578, 0.2346, 0.1844, 0.2214, 0.1944, 0.2067, 0.1689, 0.2246, 0.1993, 0.1089, 0.1237, 0.1099, 0.1303, 0.1074, 0.1232, 0.1081, 0.124, 0.1235, 0.1087, 0.4646, 0.6014, 0.514, 0.5521, 0.1586, 0.2361, 0.1844, 0.2215, 0.1945, 0.2067, 0.169, 0.2247, 0.1992]): _vg.add([_i], _w, 'REPLACE')
_vg = ob_fish.vertex_groups.new(name='Bone.003')
for _i, _w in zip([1, 3, 4, 5, 6, 7, 8, 9, 10, 11, 12, 13, 14, 15, 16, 17, 18, 19, 20, 21, 24, 25, 64, 65, 66, 67, 68, 69, 76, 77, 78, 79, 80, 81, 82, 83, 84, 85, 86, 87, 88, 91, 116, 117, 118, 119, 124, 125, 126, 127, 128, 129, 130, 131, 132, 133, 134, 135, 150, 151, 152, 153, 154, 155, 156, 157, 158, 159, 160, 161, 162, 163, 164, 165, 166, 167, 168, 169, 170, 171, 172, 173, 174, 175, 176, 177, 178, 179, 180, 181, 182, 197, 198, 199, 200, 201, 202, 203, 204, 205, 206, 207, 208, 209, 210, 211, 212, 213, 214, 215, 216, 217], [0.8654, 0.8876, 0.8961, 0.9288, 0.9104, 0.8698, 0.4423, 0.4585, 0.4309, 0.1677, 0.1502, 0.4247, 0.882, 0.9021, 0.9086, 0.9233, 0.9167, 0.893, 0.01364, 0.008969, 0.03912, 0.05356, 0.1589, 0.1718, 0.1107, 0.1315, 0.1392, 0.1307, 0.8961, 0.9288, 0.9104, 0.8698, 0.4309, 0.1677, 0.1502, 0.4247, 0.9086, 0.9233, 0.9167, 0.893, 0.008969, 0.03912, 0.1589, 0.1107, 0.1315, 0.1307, 0.3398, 0.341, 0.3346, 0.3394, 0.3408, 0.3338, 0.3432, 0.3411, 0.341, 0.341, 0.3369, 0.341, 0.1329, 0.1367, 0.1354, 0.1374, 0.9794, 0.9184, 0.9645, 0.9477, 0.9725, 0.9383, 0.9684, 0.9423, 0.929, 0.9755, 0.9222, 0.9776, 0.1461, 0.1409, 0.1316, 0.1365, 0.1416, 0.3408, 0.341, 0.3352, 0.3395, 0.341, 0.3336, 0.3472, 0.3413, 0.3427, 0.341, 0.337, 0.3419, 0.1349, 0.1364, 0.1354, 0.1374, 0.9793, 0.9199, 0.9645, 0.9477, 0.9725, 0.9383, 0.9684, 0.9423, 0.9291, 0.9754, 0.9227, 0.9776, 0.1461, 0.1408, 0.1318, 0.1365, 0.1415]): _vg.add([_i], _w, 'REPLACE')
_vg = ob_fish.vertex_groups.new(name='Bone.004')
for _i, _w in zip([1, 3, 4, 5, 6, 7, 58, 59, 60, 61, 62, 63, 64, 65, 66, 67, 68, 69, 70, 71, 72, 73, 74, 75, 76, 77, 78, 79, 112, 113, 114, 115, 116, 117, 118, 119, 120, 121, 122, 123, 124, 125, 126, 127, 128, 129, 130, 131, 132, 133, 134, 135, 171, 172, 173, 174, 175, 176, 177, 178, 179, 180, 181, 182], [0.1257, 0.1058, 0.09861, 0.06785, 0.08496, 0.1227, 0.9786, 0.9797, 0.9884, 0.9863, 0.9778, 0.9783, 0.8398, 0.8266, 0.8888, 0.8677, 0.8599, 0.8685, 0.9959, 0.9998, 0.9989, 0.9984, 0.9977, 1.001, 0.09861, 0.06785, 0.08496, 0.1227, 0.9786, 0.9884, 0.9863, 0.9778, 0.8398, 0.8888, 0.8677, 0.8685, 0.9959, 0.9989, 0.9984, 0.9977, 0.5188, 0.5269, 0.5407, 0.5337, 0.5242, 0.5418, 0.5282, 0.5307, 0.5318, 0.5258, 0.5374, 0.5313, 0.5197, 0.5269, 0.54, 0.5336, 0.5242, 0.542, 0.5245, 0.5305, 0.5301, 0.5258, 0.5373, 0.5303]): _vg.add([_i], _w, 'REPLACE')
_m = ob_fish.modifiers.new('Armature', 'ARMATURE')
_m.object = ob_armature
ob_armature.location = (0.0, 0.0, 0.0)
ob_armature.rotation_euler = (-1.344e-07, -1.571, 0.0)
ob_armature.show_in_front = True

# ---- collection membership
col_collection.objects.link(ob_fish)
col_collection.objects.link(ob_armature)

# ---- scene / render settings (as saved in the file)
scene.frame_start = 1; scene.frame_end = 250; scene.frame_set(1)
scene.render.engine = 'BLENDER_EEVEE_NEXT'
bpy.context.view_layer.update()

# ---- added for rendering (the .blend has no active camera and no usable light): camera, sun
cam_auto = bpy.data.cameras.new('AutoCamera')
cam_auto.lens = 50.0
cam_auto.sensor_width = 36.0
cam_auto.clip_end = 1000.0
ob_auto_camera = bpy.data.objects.new('AutoCamera', cam_auto)
scene.collection.objects.link(ob_auto_camera)
ob_auto_camera.location = (5.56543, -6.5747, 4.38627)
ob_auto_camera.rotation_euler = (1.09748, -7.21219e-08, 0.694738)
scene.camera = ob_auto_camera
light_auto_sun = bpy.data.lights.new('AutoSun', 'SUN')
light_auto_sun.energy = 3.0
light_auto_sun.angle = 0.0523599
ob_auto_sun = bpy.data.objects.new('AutoSun', light_auto_sun)
scene.collection.objects.link(ob_auto_sun)
ob_auto_sun.rotation_euler = (0.872665, 0.174533, 0.523599)
bpy.context.view_layer.update()
